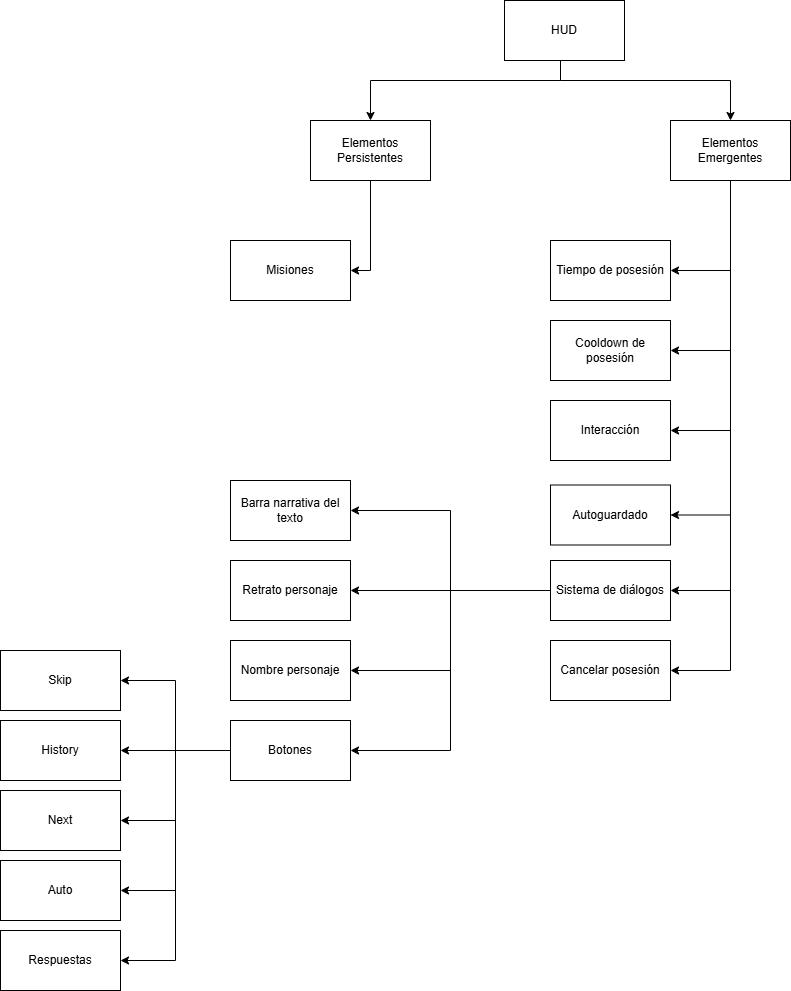

The diagram above was exported from draw.io. Its source (the exported page's mxGraphModel, read from the mxfile embedded in the PNG):
<mxGraphModel dx="2245" dy="756" grid="1" gridSize="10" guides="1" tooltips="1" connect="1" arrows="1" fold="1" page="1" pageScale="1" pageWidth="827" pageHeight="1169" math="0" shadow="0">
  <root>
    <mxCell id="0" />
    <mxCell id="1" parent="0" />
    <mxCell id="4eTimOkmftDOT5G2Laq--14" style="edgeStyle=orthogonalEdgeStyle;rounded=0;orthogonalLoop=1;jettySize=auto;html=1;" parent="1" source="4eTimOkmftDOT5G2Laq--6" target="4eTimOkmftDOT5G2Laq--13" edge="1">
      <mxGeometry relative="1" as="geometry">
        <Array as="points">
          <mxPoint x="410" y="120" />
          <mxPoint x="220" y="120" />
        </Array>
      </mxGeometry>
    </mxCell>
    <mxCell id="4eTimOkmftDOT5G2Laq--16" style="edgeStyle=orthogonalEdgeStyle;rounded=0;orthogonalLoop=1;jettySize=auto;html=1;" parent="1" source="4eTimOkmftDOT5G2Laq--6" target="4eTimOkmftDOT5G2Laq--15" edge="1">
      <mxGeometry relative="1" as="geometry">
        <Array as="points">
          <mxPoint x="410" y="120" />
          <mxPoint x="580" y="120" />
        </Array>
      </mxGeometry>
    </mxCell>
    <mxCell id="4eTimOkmftDOT5G2Laq--6" value="HUD" style="rounded=0;whiteSpace=wrap;html=1;" parent="1" vertex="1">
      <mxGeometry x="354" y="40" width="120" height="60" as="geometry" />
    </mxCell>
    <mxCell id="4eTimOkmftDOT5G2Laq--18" style="edgeStyle=orthogonalEdgeStyle;rounded=0;orthogonalLoop=1;jettySize=auto;html=1;entryX=1;entryY=0.5;entryDx=0;entryDy=0;" parent="1" source="4eTimOkmftDOT5G2Laq--13" target="4eTimOkmftDOT5G2Laq--17" edge="1">
      <mxGeometry relative="1" as="geometry" />
    </mxCell>
    <mxCell id="4eTimOkmftDOT5G2Laq--13" value="Elementos Persistentes" style="rounded=0;whiteSpace=wrap;html=1;" parent="1" vertex="1">
      <mxGeometry x="160" y="160" width="120" height="60" as="geometry" />
    </mxCell>
    <mxCell id="4eTimOkmftDOT5G2Laq--20" style="edgeStyle=orthogonalEdgeStyle;rounded=0;orthogonalLoop=1;jettySize=auto;html=1;entryX=1;entryY=0.5;entryDx=0;entryDy=0;" parent="1" source="4eTimOkmftDOT5G2Laq--15" target="4eTimOkmftDOT5G2Laq--19" edge="1">
      <mxGeometry relative="1" as="geometry" />
    </mxCell>
    <mxCell id="4eTimOkmftDOT5G2Laq--25" style="edgeStyle=orthogonalEdgeStyle;rounded=0;orthogonalLoop=1;jettySize=auto;html=1;entryX=1;entryY=0.5;entryDx=0;entryDy=0;" parent="1" source="4eTimOkmftDOT5G2Laq--15" target="4eTimOkmftDOT5G2Laq--21" edge="1">
      <mxGeometry relative="1" as="geometry" />
    </mxCell>
    <mxCell id="4eTimOkmftDOT5G2Laq--26" style="edgeStyle=orthogonalEdgeStyle;rounded=0;orthogonalLoop=1;jettySize=auto;html=1;entryX=1;entryY=0.5;entryDx=0;entryDy=0;" parent="1" source="4eTimOkmftDOT5G2Laq--15" target="4eTimOkmftDOT5G2Laq--22" edge="1">
      <mxGeometry relative="1" as="geometry" />
    </mxCell>
    <mxCell id="4eTimOkmftDOT5G2Laq--27" style="edgeStyle=orthogonalEdgeStyle;rounded=0;orthogonalLoop=1;jettySize=auto;html=1;entryX=1;entryY=0.5;entryDx=0;entryDy=0;" parent="1" source="4eTimOkmftDOT5G2Laq--15" target="4eTimOkmftDOT5G2Laq--23" edge="1">
      <mxGeometry relative="1" as="geometry" />
    </mxCell>
    <mxCell id="4eTimOkmftDOT5G2Laq--30" style="edgeStyle=orthogonalEdgeStyle;rounded=0;orthogonalLoop=1;jettySize=auto;html=1;entryX=1;entryY=0.5;entryDx=0;entryDy=0;" parent="1" source="4eTimOkmftDOT5G2Laq--15" target="4eTimOkmftDOT5G2Laq--24" edge="1">
      <mxGeometry relative="1" as="geometry" />
    </mxCell>
    <mxCell id="Kz2VhU4NrPnf7jPkNvc5-2" style="edgeStyle=orthogonalEdgeStyle;rounded=0;orthogonalLoop=1;jettySize=auto;html=1;entryX=1;entryY=0.5;entryDx=0;entryDy=0;" edge="1" parent="1" source="4eTimOkmftDOT5G2Laq--15" target="Kz2VhU4NrPnf7jPkNvc5-1">
      <mxGeometry relative="1" as="geometry" />
    </mxCell>
    <mxCell id="4eTimOkmftDOT5G2Laq--15" value="Elementos Emergentes" style="rounded=0;whiteSpace=wrap;html=1;" parent="1" vertex="1">
      <mxGeometry x="520" y="160" width="120" height="60" as="geometry" />
    </mxCell>
    <mxCell id="4eTimOkmftDOT5G2Laq--17" value="Misiones" style="rounded=0;whiteSpace=wrap;html=1;" parent="1" vertex="1">
      <mxGeometry x="80" y="280" width="120" height="60" as="geometry" />
    </mxCell>
    <mxCell id="4eTimOkmftDOT5G2Laq--19" value="Tiempo de posesión" style="rounded=0;whiteSpace=wrap;html=1;" parent="1" vertex="1">
      <mxGeometry x="400" y="280" width="120" height="60" as="geometry" />
    </mxCell>
    <mxCell id="4eTimOkmftDOT5G2Laq--21" value="Cooldown de posesión" style="rounded=0;whiteSpace=wrap;html=1;" parent="1" vertex="1">
      <mxGeometry x="400" y="360" width="120" height="60" as="geometry" />
    </mxCell>
    <mxCell id="4eTimOkmftDOT5G2Laq--22" value="Interacción" style="rounded=0;whiteSpace=wrap;html=1;" parent="1" vertex="1">
      <mxGeometry x="400" y="440" width="120" height="60" as="geometry" />
    </mxCell>
    <mxCell id="4eTimOkmftDOT5G2Laq--23" value="Autoguardado" style="rounded=0;whiteSpace=wrap;html=1;" parent="1" vertex="1">
      <mxGeometry x="400" y="524.5" width="120" height="60" as="geometry" />
    </mxCell>
    <mxCell id="x4JWJrSRVGhjbKMIK5Gf-7" style="edgeStyle=orthogonalEdgeStyle;rounded=0;orthogonalLoop=1;jettySize=auto;html=1;entryX=1;entryY=0.5;entryDx=0;entryDy=0;" parent="1" source="4eTimOkmftDOT5G2Laq--24" target="x4JWJrSRVGhjbKMIK5Gf-6" edge="1">
      <mxGeometry relative="1" as="geometry" />
    </mxCell>
    <mxCell id="x4JWJrSRVGhjbKMIK5Gf-8" style="edgeStyle=orthogonalEdgeStyle;rounded=0;orthogonalLoop=1;jettySize=auto;html=1;" parent="1" source="4eTimOkmftDOT5G2Laq--24" target="x4JWJrSRVGhjbKMIK5Gf-2" edge="1">
      <mxGeometry relative="1" as="geometry" />
    </mxCell>
    <mxCell id="x4JWJrSRVGhjbKMIK5Gf-9" style="edgeStyle=orthogonalEdgeStyle;rounded=0;orthogonalLoop=1;jettySize=auto;html=1;entryX=1;entryY=0.5;entryDx=0;entryDy=0;" parent="1" source="4eTimOkmftDOT5G2Laq--24" target="x4JWJrSRVGhjbKMIK5Gf-3" edge="1">
      <mxGeometry relative="1" as="geometry" />
    </mxCell>
    <mxCell id="x4JWJrSRVGhjbKMIK5Gf-10" style="edgeStyle=orthogonalEdgeStyle;rounded=0;orthogonalLoop=1;jettySize=auto;html=1;entryX=1;entryY=0.5;entryDx=0;entryDy=0;" parent="1" source="4eTimOkmftDOT5G2Laq--24" target="x4JWJrSRVGhjbKMIK5Gf-4" edge="1">
      <mxGeometry relative="1" as="geometry" />
    </mxCell>
    <mxCell id="4eTimOkmftDOT5G2Laq--24" value="Sistema de diálogos" style="rounded=0;whiteSpace=wrap;html=1;" parent="1" vertex="1">
      <mxGeometry x="400" y="600" width="120" height="60" as="geometry" />
    </mxCell>
    <mxCell id="x4JWJrSRVGhjbKMIK5Gf-2" value="Retrato personaje" style="rounded=0;whiteSpace=wrap;html=1;" parent="1" vertex="1">
      <mxGeometry x="80" y="600" width="120" height="60" as="geometry" />
    </mxCell>
    <mxCell id="x4JWJrSRVGhjbKMIK5Gf-3" value="Nombre personaje" style="rounded=0;whiteSpace=wrap;html=1;" parent="1" vertex="1">
      <mxGeometry x="80" y="680" width="120" height="60" as="geometry" />
    </mxCell>
    <mxCell id="vINjzdnIoHUMoziGCP7P-5" style="edgeStyle=orthogonalEdgeStyle;rounded=0;orthogonalLoop=1;jettySize=auto;html=1;entryX=1;entryY=0.5;entryDx=0;entryDy=0;" parent="1" source="x4JWJrSRVGhjbKMIK5Gf-4" target="x4JWJrSRVGhjbKMIK5Gf-11" edge="1">
      <mxGeometry relative="1" as="geometry" />
    </mxCell>
    <mxCell id="vINjzdnIoHUMoziGCP7P-6" style="edgeStyle=orthogonalEdgeStyle;rounded=0;orthogonalLoop=1;jettySize=auto;html=1;entryX=1;entryY=0.5;entryDx=0;entryDy=0;" parent="1" source="x4JWJrSRVGhjbKMIK5Gf-4" target="vINjzdnIoHUMoziGCP7P-1" edge="1">
      <mxGeometry relative="1" as="geometry" />
    </mxCell>
    <mxCell id="vINjzdnIoHUMoziGCP7P-7" style="edgeStyle=orthogonalEdgeStyle;rounded=0;orthogonalLoop=1;jettySize=auto;html=1;entryX=1;entryY=0.5;entryDx=0;entryDy=0;" parent="1" source="x4JWJrSRVGhjbKMIK5Gf-4" target="vINjzdnIoHUMoziGCP7P-2" edge="1">
      <mxGeometry relative="1" as="geometry" />
    </mxCell>
    <mxCell id="vINjzdnIoHUMoziGCP7P-8" style="edgeStyle=orthogonalEdgeStyle;rounded=0;orthogonalLoop=1;jettySize=auto;html=1;entryX=1;entryY=0.5;entryDx=0;entryDy=0;" parent="1" source="x4JWJrSRVGhjbKMIK5Gf-4" target="vINjzdnIoHUMoziGCP7P-3" edge="1">
      <mxGeometry relative="1" as="geometry" />
    </mxCell>
    <mxCell id="vINjzdnIoHUMoziGCP7P-9" style="edgeStyle=orthogonalEdgeStyle;rounded=0;orthogonalLoop=1;jettySize=auto;html=1;entryX=1;entryY=0.5;entryDx=0;entryDy=0;" parent="1" source="x4JWJrSRVGhjbKMIK5Gf-4" target="vINjzdnIoHUMoziGCP7P-4" edge="1">
      <mxGeometry relative="1" as="geometry" />
    </mxCell>
    <mxCell id="x4JWJrSRVGhjbKMIK5Gf-4" value="Botones" style="rounded=0;whiteSpace=wrap;html=1;" parent="1" vertex="1">
      <mxGeometry x="80" y="760" width="120" height="60" as="geometry" />
    </mxCell>
    <mxCell id="x4JWJrSRVGhjbKMIK5Gf-6" value="Barra narrativa del texto" style="rounded=0;whiteSpace=wrap;html=1;" parent="1" vertex="1">
      <mxGeometry x="80" y="520" width="120" height="60" as="geometry" />
    </mxCell>
    <mxCell id="x4JWJrSRVGhjbKMIK5Gf-11" value="Skip" style="rounded=0;whiteSpace=wrap;html=1;" parent="1" vertex="1">
      <mxGeometry x="-150" y="690" width="120" height="60" as="geometry" />
    </mxCell>
    <mxCell id="vINjzdnIoHUMoziGCP7P-1" value="History" style="rounded=0;whiteSpace=wrap;html=1;" parent="1" vertex="1">
      <mxGeometry x="-150" y="760" width="120" height="60" as="geometry" />
    </mxCell>
    <mxCell id="vINjzdnIoHUMoziGCP7P-2" value="Next" style="rounded=0;whiteSpace=wrap;html=1;" parent="1" vertex="1">
      <mxGeometry x="-150" y="830" width="120" height="60" as="geometry" />
    </mxCell>
    <mxCell id="vINjzdnIoHUMoziGCP7P-3" value="Auto" style="rounded=0;whiteSpace=wrap;html=1;" parent="1" vertex="1">
      <mxGeometry x="-150" y="900" width="120" height="60" as="geometry" />
    </mxCell>
    <mxCell id="vINjzdnIoHUMoziGCP7P-4" value="Respuestas" style="rounded=0;whiteSpace=wrap;html=1;" parent="1" vertex="1">
      <mxGeometry x="-150" y="970" width="120" height="60" as="geometry" />
    </mxCell>
    <mxCell id="Kz2VhU4NrPnf7jPkNvc5-1" value="Cancelar posesión" style="rounded=0;whiteSpace=wrap;html=1;" vertex="1" parent="1">
      <mxGeometry x="400" y="680" width="120" height="60" as="geometry" />
    </mxCell>
  </root>
</mxGraphModel>